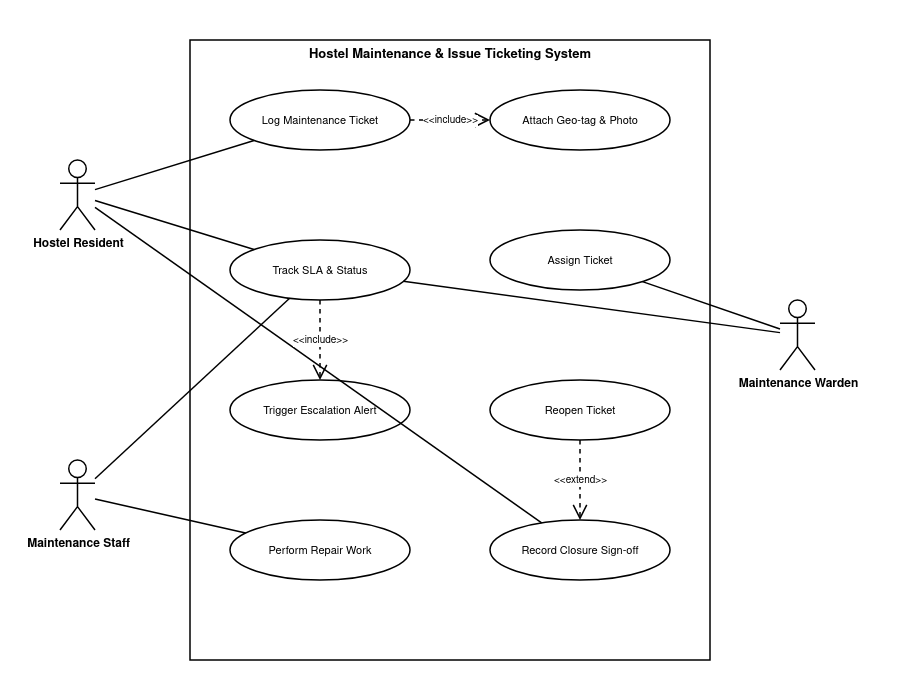

The diagram above was exported from draw.io. Its source (the exported page's mxGraphModel, read from the mxfile embedded in the PNG):
<mxGraphModel dx="1398" dy="744" grid="1" gridSize="10" guides="1" tooltips="1" connect="1" arrows="1" fold="1" page="1" pageScale="1" pageWidth="900" pageHeight="700" math="0" shadow="0">
  <root>
    <mxCell id="0" />
    <mxCell id="1" parent="0" />
    <mxCell id="bg_canvas" parent="1" style="shape=rect;html=1;whiteSpace=wrap;fillColor=#ffffff;strokeColor=none;" value="" vertex="1">
      <mxGeometry height="700" width="900" as="geometry" />
    </mxCell>
    <mxCell id="boundary" parent="1" style="shape=rect;html=1;whiteSpace=wrap;align=center;verticalAlign=top;fontStyle=1;fontSize=13;fillColor=#ffffff;fontColor=#000000;strokeColor=#000000;strokeWidth=1.5;" value="Hostel Maintenance &amp; Issue Ticketing System" vertex="1">
      <mxGeometry height="620" width="520" x="190" y="40" as="geometry" />
    </mxCell>
    <mxCell id="actor_resident" parent="1" style="shape=umlActor;verticalLabelPosition=bottom;verticalAlign=top;html=1;outlineConnect=0;fillColor=#ffffff;strokeColor=#000000;strokeWidth=1.5;fontColor=#000000;fontStyle=1;" value="Hostel Resident" vertex="1">
      <mxGeometry height="70" width="35" x="60" y="160" as="geometry" />
    </mxCell>
    <mxCell id="actor_staff" parent="1" style="shape=umlActor;verticalLabelPosition=bottom;verticalAlign=top;html=1;outlineConnect=0;fillColor=#ffffff;strokeColor=#000000;strokeWidth=1.5;fontColor=#000000;fontStyle=1;" value="Maintenance Staff" vertex="1">
      <mxGeometry height="70" width="35" x="60" y="460" as="geometry" />
    </mxCell>
    <mxCell id="actor_warden" parent="1" style="shape=umlActor;verticalLabelPosition=bottom;verticalAlign=top;html=1;outlineConnect=0;fillColor=#ffffff;strokeColor=#000000;strokeWidth=1.5;fontColor=#000000;fontStyle=1;" value="Maintenance Warden" vertex="1">
      <mxGeometry height="70" width="35" x="780" y="300" as="geometry" />
    </mxCell>
    <mxCell id="uc1" parent="1" style="ellipse;whiteSpace=wrap;html=1;fillColor=#ffffff;strokeColor=#000000;strokeWidth=1.5;fontSize=11;fontColor=#000000;" value="Log Maintenance Ticket" vertex="1">
      <mxGeometry height="60" width="180" x="230" y="90" as="geometry" />
    </mxCell>
    <mxCell id="uc7" parent="1" style="ellipse;whiteSpace=wrap;html=1;fillColor=#ffffff;strokeColor=#000000;strokeWidth=1.5;fontSize=11;fontColor=#000000;" value="Attach Geo-tag &amp; Photo" vertex="1">
      <mxGeometry height="60" width="180" x="490" y="90" as="geometry" />
    </mxCell>
    <mxCell id="uc2" parent="1" style="ellipse;whiteSpace=wrap;html=1;fillColor=#ffffff;strokeColor=#000000;strokeWidth=1.5;fontSize=11;fontColor=#000000;" value="Assign Ticket" vertex="1">
      <mxGeometry height="60" width="180" x="490" y="230" as="geometry" />
    </mxCell>
    <mxCell id="uc3" parent="1" style="ellipse;whiteSpace=wrap;html=1;fillColor=#ffffff;strokeColor=#000000;strokeWidth=1.5;fontSize=11;fontColor=#000000;" value="Track SLA &amp; Status" vertex="1">
      <mxGeometry height="60" width="180" x="230" y="240" as="geometry" />
    </mxCell>
    <mxCell id="uc6" parent="1" style="ellipse;whiteSpace=wrap;html=1;fillColor=#ffffff;strokeColor=#000000;strokeWidth=1.5;fontSize=11;fontColor=#000000;" value="Trigger Escalation Alert" vertex="1">
      <mxGeometry height="60" width="180" x="230" y="380" as="geometry" />
    </mxCell>
    <mxCell id="uc4" parent="1" style="ellipse;whiteSpace=wrap;html=1;fillColor=#ffffff;strokeColor=#000000;strokeWidth=1.5;fontSize=11;fontColor=#000000;" value="Perform Repair Work" vertex="1">
      <mxGeometry height="60" width="180" x="230" y="520" as="geometry" />
    </mxCell>
    <mxCell id="uc5" parent="1" style="ellipse;whiteSpace=wrap;html=1;fillColor=#ffffff;strokeColor=#000000;strokeWidth=1.5;fontSize=11;fontColor=#000000;" value="Record Closure Sign-off" vertex="1">
      <mxGeometry height="60" width="180" x="490" y="520" as="geometry" />
    </mxCell>
    <mxCell id="uc8" parent="1" style="ellipse;whiteSpace=wrap;html=1;fillColor=#ffffff;strokeColor=#000000;strokeWidth=1.5;fontSize=11;fontColor=#000000;" value="Reopen Ticket" vertex="1">
      <mxGeometry height="60" width="180" x="490" y="380" as="geometry" />
    </mxCell>
    <mxCell id="assoc1" edge="1" parent="1" source="actor_resident" style="endArrow=none;html=1;rounded=0;strokeColor=#000000;strokeWidth=1.5;" target="uc1">
      <mxGeometry relative="1" as="geometry" />
    </mxCell>
    <mxCell id="assoc2" edge="1" parent="1" source="actor_resident" style="endArrow=none;html=1;rounded=0;strokeColor=#000000;strokeWidth=1.5;" target="uc3">
      <mxGeometry relative="1" as="geometry" />
    </mxCell>
    <mxCell id="assoc3" edge="1" parent="1" source="actor_resident" style="endArrow=none;html=1;rounded=0;strokeColor=#000000;strokeWidth=1.5;" target="uc5">
      <mxGeometry relative="1" as="geometry" />
    </mxCell>
    <mxCell id="assoc4" edge="1" parent="1" source="actor_warden" style="endArrow=none;html=1;rounded=0;strokeColor=#000000;strokeWidth=1.5;" target="uc2">
      <mxGeometry relative="1" as="geometry" />
    </mxCell>
    <mxCell id="assoc5" edge="1" parent="1" source="actor_warden" style="endArrow=none;html=1;rounded=0;strokeColor=#000000;strokeWidth=1.5;" target="uc3">
      <mxGeometry relative="1" as="geometry" />
    </mxCell>
    <mxCell id="assoc6" edge="1" parent="1" source="actor_staff" style="endArrow=none;html=1;rounded=0;strokeColor=#000000;strokeWidth=1.5;" target="uc4">
      <mxGeometry relative="1" as="geometry" />
    </mxCell>
    <mxCell id="assoc7" edge="1" parent="1" source="actor_staff" style="endArrow=none;html=1;rounded=0;strokeColor=#000000;strokeWidth=1.5;" target="uc3">
      <mxGeometry relative="1" as="geometry" />
    </mxCell>
    <mxCell id="rel_include1" edge="1" parent="1" source="uc1" style="endArrow=open;endSize=12;dashed=1;html=1;rounded=0;strokeColor=#000000;strokeWidth=1.5;fontColor=#000000;fontSize=10;" target="uc7" value="&amp;lt;&amp;lt;include&amp;gt;&amp;gt;">
      <mxGeometry relative="1" as="geometry" />
    </mxCell>
    <mxCell id="rel_include2" edge="1" parent="1" source="uc3" style="endArrow=open;endSize=12;dashed=1;html=1;rounded=0;strokeColor=#000000;strokeWidth=1.5;fontColor=#000000;fontSize=10;" target="uc6" value="&amp;lt;&amp;lt;include&amp;gt;&amp;gt;">
      <mxGeometry relative="1" as="geometry" />
    </mxCell>
    <mxCell id="rel_extend1" edge="1" parent="1" source="uc8" style="endArrow=open;endSize=12;dashed=1;html=1;rounded=0;strokeColor=#000000;strokeWidth=1.5;fontColor=#000000;fontSize=10;" target="uc5" value="&amp;lt;&amp;lt;extend&amp;gt;&amp;gt;">
      <mxGeometry relative="1" as="geometry" />
    </mxCell>
  </root>
</mxGraphModel>